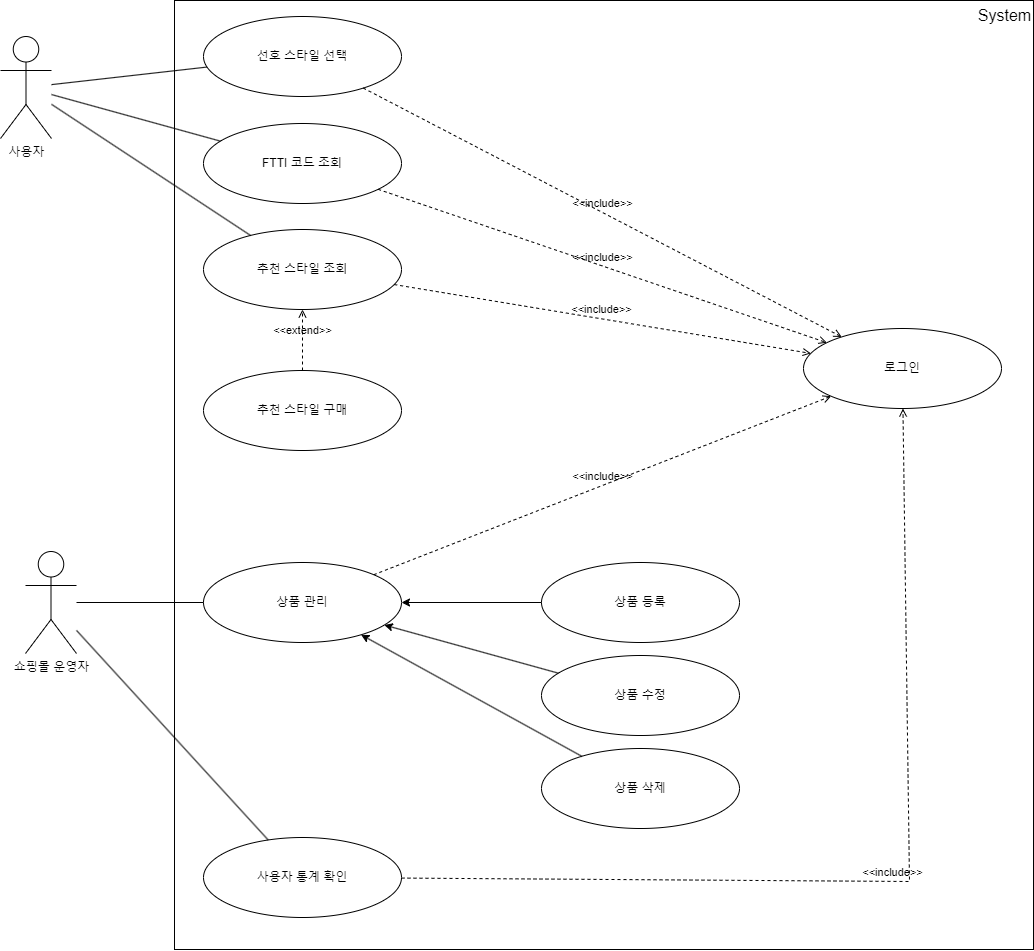

The diagram above was exported from draw.io. Its source (the exported page's mxGraphModel, read from the mxfile embedded in the PNG):
<mxGraphModel dx="2520" dy="594" grid="0" gridSize="10" guides="1" tooltips="1" connect="1" arrows="1" fold="1" page="0" pageScale="1" pageWidth="827" pageHeight="1169" math="0" shadow="0">
  <root>
    <mxCell id="0" />
    <mxCell id="1" parent="0" />
    <mxCell id="HGbBkXM-3qSQTEx__sDY-69" value="" style="group;movable=1;resizable=1;rotatable=1;deletable=1;editable=1;locked=0;connectable=1;" parent="1" vertex="1" connectable="0">
      <mxGeometry x="-51" y="472" width="859" height="949" as="geometry" />
    </mxCell>
    <mxCell id="HGbBkXM-3qSQTEx__sDY-71" value="" style="group;movable=1;resizable=1;rotatable=1;deletable=1;editable=1;locked=0;connectable=1;" parent="HGbBkXM-3qSQTEx__sDY-69" vertex="1" connectable="0">
      <mxGeometry width="859" height="949" as="geometry" />
    </mxCell>
    <mxCell id="8pjLgNDeD9AsHHQzCKFS-2" value="" style="rounded=0;whiteSpace=wrap;html=1;movable=1;resizable=1;rotatable=1;deletable=1;editable=1;locked=0;connectable=1;" parent="HGbBkXM-3qSQTEx__sDY-71" vertex="1">
      <mxGeometry width="859" height="949" as="geometry" />
    </mxCell>
    <mxCell id="8pjLgNDeD9AsHHQzCKFS-3" value="System" style="text;html=1;align=center;verticalAlign=middle;whiteSpace=wrap;rounded=0;fontSize=16;" parent="HGbBkXM-3qSQTEx__sDY-71" vertex="1">
      <mxGeometry x="802.1125827814569" width="56.88741721854304" height="30" as="geometry" />
    </mxCell>
    <mxCell id="8pjLgNDeD9AsHHQzCKFS-7" value="&lt;font face=&quot;Helvetica&quot;&gt;선호 스타일 선택&lt;/font&gt;" style="ellipse;whiteSpace=wrap;html=1;" parent="1" vertex="1">
      <mxGeometry x="-22" y="488" width="198" height="80" as="geometry" />
    </mxCell>
    <mxCell id="8pjLgNDeD9AsHHQzCKFS-8" value="FTTI 코드 조회" style="ellipse;whiteSpace=wrap;html=1;" parent="1" vertex="1">
      <mxGeometry x="-22" y="595" width="198" height="80" as="geometry" />
    </mxCell>
    <mxCell id="8pjLgNDeD9AsHHQzCKFS-9" value="추천 스타일 조회" style="ellipse;whiteSpace=wrap;html=1;" parent="1" vertex="1">
      <mxGeometry x="-22" y="701" width="198" height="80" as="geometry" />
    </mxCell>
    <mxCell id="8pjLgNDeD9AsHHQzCKFS-10" value="추천 스타일 구매" style="ellipse;whiteSpace=wrap;html=1;" parent="1" vertex="1">
      <mxGeometry x="-22" y="842" width="198" height="80" as="geometry" />
    </mxCell>
    <mxCell id="8pjLgNDeD9AsHHQzCKFS-1" value="사용자" style="shape=umlActor;verticalLabelPosition=bottom;verticalAlign=top;html=1;outlineConnect=0;" parent="1" vertex="1">
      <mxGeometry x="-225" y="508" width="51" height="102" as="geometry" />
    </mxCell>
    <mxCell id="8pjLgNDeD9AsHHQzCKFS-23" value="상품 관리" style="ellipse;whiteSpace=wrap;html=1;" parent="1" vertex="1">
      <mxGeometry x="-22" y="1034" width="198" height="80" as="geometry" />
    </mxCell>
    <mxCell id="8pjLgNDeD9AsHHQzCKFS-24" value="상품 등록" style="ellipse;whiteSpace=wrap;html=1;" parent="1" vertex="1">
      <mxGeometry x="316" y="1034" width="198" height="80" as="geometry" />
    </mxCell>
    <mxCell id="HGbBkXM-3qSQTEx__sDY-7" value="쇼핑몰 운영자" style="shape=umlActor;verticalLabelPosition=bottom;verticalAlign=top;html=1;outlineConnect=0;" parent="1" vertex="1">
      <mxGeometry x="-200" y="1023" width="51" height="102" as="geometry" />
    </mxCell>
    <mxCell id="HGbBkXM-3qSQTEx__sDY-15" value="&amp;lt;&amp;lt;extend&amp;gt;&amp;gt;" style="html=1;verticalAlign=bottom;labelBackgroundColor=none;endArrow=open;endFill=0;dashed=1;rounded=0;" parent="1" source="8pjLgNDeD9AsHHQzCKFS-10" target="8pjLgNDeD9AsHHQzCKFS-9" edge="1">
      <mxGeometry width="160" relative="1" as="geometry">
        <mxPoint x="206" y="852" as="sourcePoint" />
        <mxPoint x="366" y="852" as="targetPoint" />
      </mxGeometry>
    </mxCell>
    <mxCell id="HGbBkXM-3qSQTEx__sDY-29" value="&amp;lt;&amp;lt;include&amp;gt;&amp;gt;" style="html=1;verticalAlign=bottom;labelBackgroundColor=none;endArrow=open;endFill=0;dashed=1;rounded=0;" parent="1" source="8pjLgNDeD9AsHHQzCKFS-8" target="HGbBkXM-3qSQTEx__sDY-72" edge="1">
      <mxGeometry width="160" relative="1" as="geometry">
        <mxPoint x="996" y="765" as="sourcePoint" />
        <mxPoint x="1167" y="803" as="targetPoint" />
      </mxGeometry>
    </mxCell>
    <mxCell id="HGbBkXM-3qSQTEx__sDY-30" value="&amp;lt;&amp;lt;include&amp;gt;&amp;gt;" style="html=1;verticalAlign=bottom;labelBackgroundColor=none;endArrow=open;endFill=0;dashed=1;rounded=0;" parent="1" source="8pjLgNDeD9AsHHQzCKFS-9" target="HGbBkXM-3qSQTEx__sDY-72" edge="1">
      <mxGeometry width="160" relative="1" as="geometry">
        <mxPoint x="1006" y="775" as="sourcePoint" />
        <mxPoint x="169" y="756" as="targetPoint" />
      </mxGeometry>
    </mxCell>
    <mxCell id="HGbBkXM-3qSQTEx__sDY-31" value="&amp;lt;&amp;lt;include&amp;gt;&amp;gt;" style="html=1;verticalAlign=bottom;labelBackgroundColor=none;endArrow=open;endFill=0;dashed=1;rounded=0;" parent="1" source="HGbBkXM-3qSQTEx__sDY-40" target="HGbBkXM-3qSQTEx__sDY-72" edge="1">
      <mxGeometry width="160" relative="1" as="geometry">
        <mxPoint x="1016" y="785" as="sourcePoint" />
        <mxPoint x="1187" y="823" as="targetPoint" />
        <Array as="points">
          <mxPoint x="684" y="1353" />
        </Array>
      </mxGeometry>
    </mxCell>
    <mxCell id="HGbBkXM-3qSQTEx__sDY-32" value="&amp;lt;&amp;lt;include&amp;gt;&amp;gt;" style="html=1;verticalAlign=bottom;labelBackgroundColor=none;endArrow=open;endFill=0;dashed=1;rounded=0;" parent="1" source="8pjLgNDeD9AsHHQzCKFS-23" target="HGbBkXM-3qSQTEx__sDY-72" edge="1">
      <mxGeometry width="160" relative="1" as="geometry">
        <mxPoint x="1026" y="795" as="sourcePoint" />
        <mxPoint x="1197" y="833" as="targetPoint" />
      </mxGeometry>
    </mxCell>
    <mxCell id="HGbBkXM-3qSQTEx__sDY-33" value="&amp;lt;&amp;lt;include&amp;gt;&amp;gt;" style="html=1;verticalAlign=bottom;labelBackgroundColor=none;endArrow=open;endFill=0;dashed=1;rounded=0;" parent="1" source="8pjLgNDeD9AsHHQzCKFS-7" target="HGbBkXM-3qSQTEx__sDY-72" edge="1">
      <mxGeometry width="160" relative="1" as="geometry">
        <mxPoint x="1036" y="805" as="sourcePoint" />
        <mxPoint x="1207" y="843" as="targetPoint" />
      </mxGeometry>
    </mxCell>
    <mxCell id="HGbBkXM-3qSQTEx__sDY-34" value="상품 수정" style="ellipse;whiteSpace=wrap;html=1;" parent="1" vertex="1">
      <mxGeometry x="316" y="1127" width="198" height="80" as="geometry" />
    </mxCell>
    <mxCell id="HGbBkXM-3qSQTEx__sDY-35" value="상품 삭제" style="ellipse;whiteSpace=wrap;html=1;" parent="1" vertex="1">
      <mxGeometry x="316" y="1220" width="198" height="80" as="geometry" />
    </mxCell>
    <mxCell id="HGbBkXM-3qSQTEx__sDY-40" value="사용자 통계 확인" style="ellipse;whiteSpace=wrap;html=1;" parent="1" vertex="1">
      <mxGeometry x="-22" y="1309" width="198" height="80" as="geometry" />
    </mxCell>
    <mxCell id="HGbBkXM-3qSQTEx__sDY-53" value="" style="endArrow=none;html=1;rounded=0;fontFamily=Helvetica;fontSize=12;fontColor=default;" parent="1" source="8pjLgNDeD9AsHHQzCKFS-1" target="8pjLgNDeD9AsHHQzCKFS-7" edge="1">
      <mxGeometry width="50" height="50" relative="1" as="geometry">
        <mxPoint x="304" y="595" as="sourcePoint" />
        <mxPoint x="456.0000000000023" y="581" as="targetPoint" />
      </mxGeometry>
    </mxCell>
    <mxCell id="HGbBkXM-3qSQTEx__sDY-59" value="" style="endArrow=none;html=1;rounded=0;fontFamily=Helvetica;fontSize=12;fontColor=default;" parent="1" source="8pjLgNDeD9AsHHQzCKFS-1" target="8pjLgNDeD9AsHHQzCKFS-8" edge="1">
      <mxGeometry width="50" height="50" relative="1" as="geometry">
        <mxPoint x="-164" y="566" as="sourcePoint" />
        <mxPoint x="-9" y="548" as="targetPoint" />
      </mxGeometry>
    </mxCell>
    <mxCell id="HGbBkXM-3qSQTEx__sDY-60" value="" style="endArrow=none;html=1;rounded=0;fontFamily=Helvetica;fontSize=12;fontColor=default;" parent="1" source="8pjLgNDeD9AsHHQzCKFS-1" target="8pjLgNDeD9AsHHQzCKFS-9" edge="1">
      <mxGeometry width="50" height="50" relative="1" as="geometry">
        <mxPoint x="-154" y="576" as="sourcePoint" />
        <mxPoint x="1" y="558" as="targetPoint" />
      </mxGeometry>
    </mxCell>
    <mxCell id="HGbBkXM-3qSQTEx__sDY-62" value="" style="endArrow=classic;html=1;rounded=0;fontFamily=Helvetica;fontSize=12;fontColor=default;" parent="1" source="8pjLgNDeD9AsHHQzCKFS-24" target="8pjLgNDeD9AsHHQzCKFS-23" edge="1">
      <mxGeometry width="50" height="50" relative="1" as="geometry">
        <mxPoint x="459" y="1049" as="sourcePoint" />
        <mxPoint x="509" y="999" as="targetPoint" />
      </mxGeometry>
    </mxCell>
    <mxCell id="HGbBkXM-3qSQTEx__sDY-63" value="" style="endArrow=classic;html=1;rounded=0;fontFamily=Helvetica;fontSize=12;fontColor=default;" parent="1" source="HGbBkXM-3qSQTEx__sDY-34" target="8pjLgNDeD9AsHHQzCKFS-23" edge="1">
      <mxGeometry width="50" height="50" relative="1" as="geometry">
        <mxPoint x="326" y="1084" as="sourcePoint" />
        <mxPoint x="186" y="1084" as="targetPoint" />
      </mxGeometry>
    </mxCell>
    <mxCell id="HGbBkXM-3qSQTEx__sDY-64" value="" style="endArrow=classic;html=1;rounded=0;fontFamily=Helvetica;fontSize=12;fontColor=default;" parent="1" source="HGbBkXM-3qSQTEx__sDY-35" target="8pjLgNDeD9AsHHQzCKFS-23" edge="1">
      <mxGeometry width="50" height="50" relative="1" as="geometry">
        <mxPoint x="239" y="1172" as="sourcePoint" />
        <mxPoint x="99" y="1172" as="targetPoint" />
      </mxGeometry>
    </mxCell>
    <mxCell id="HGbBkXM-3qSQTEx__sDY-65" value="" style="endArrow=none;html=1;rounded=0;fontFamily=Helvetica;fontSize=12;fontColor=default;" parent="1" source="HGbBkXM-3qSQTEx__sDY-7" target="8pjLgNDeD9AsHHQzCKFS-23" edge="1">
      <mxGeometry width="50" height="50" relative="1" as="geometry">
        <mxPoint x="-252" y="870" as="sourcePoint" />
        <mxPoint x="-97" y="852" as="targetPoint" />
      </mxGeometry>
    </mxCell>
    <mxCell id="HGbBkXM-3qSQTEx__sDY-67" value="" style="endArrow=none;html=1;rounded=0;fontFamily=Helvetica;fontSize=12;fontColor=default;" parent="1" source="HGbBkXM-3qSQTEx__sDY-7" target="HGbBkXM-3qSQTEx__sDY-40" edge="1">
      <mxGeometry width="50" height="50" relative="1" as="geometry">
        <mxPoint x="-139" y="1084" as="sourcePoint" />
        <mxPoint x="-12" y="1084" as="targetPoint" />
      </mxGeometry>
    </mxCell>
    <mxCell id="HGbBkXM-3qSQTEx__sDY-72" value="로그인" style="ellipse;whiteSpace=wrap;html=1;" parent="1" vertex="1">
      <mxGeometry x="578" y="800" width="198" height="80" as="geometry" />
    </mxCell>
  </root>
</mxGraphModel>